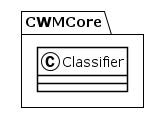

The diagram above was rendered by PlantUML. Its source (embedded in the PNG):
@startuml
!theme plain
package CWMCore {
class Classifier {
}
}
@enduml